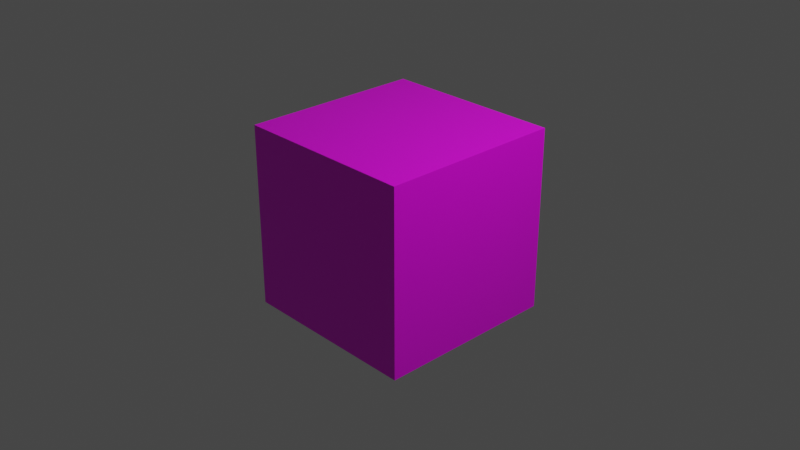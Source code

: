 # Source: Cube.blend  (saved by Blender 2.81.16; exported with 4.5.12 LTS)
import bpy
from mathutils import Matrix  # noqa: F401  (used for matrix-valued properties, if any)

bpy.ops.wm.read_factory_settings(use_empty=True)
scene = bpy.context.scene
scene.name = 'Scene'

# ---- collections
col_collection = bpy.data.collections.new('Collection'); scene.collection.children.link(col_collection)

# ---- images (referenced by path relative to the original .blend; pixels are not part of the script)
import os
ASSET_DIR = os.environ.get("B2B_ASSET_DIR", "")  # directory of the original .blend (textures are referenced by path, not embedded)
HERE = os.path.dirname(os.path.abspath(__file__))  # packed textures are extracted next to this script under _unpacked/

def load_image(name, relpath, width, height, colorspace="sRGB"):
    """Load a texture the original file referenced (path relative to the .blend, or extracted next to this script)."""
    p = next((c for c in (os.path.join(HERE, relpath), os.path.join(ASSET_DIR, relpath)) if relpath and os.path.exists(c)), "")
    if p:
        img = bpy.data.images.load(p, check_existing=True)
        img.name = name
    else:  # same state as the original file: an image datablock whose file is absent (Cycles renders it pink)
        img = bpy.data.images.new(name, width, height)
        img.source = "FILE"
        img.filepath = "//" + (relpath or name)
    img.colorspace_settings.name = colorspace
    return img
img_cubesprite_psd = load_image('CubeSprite.psd', 'CubeSprite.psd', 1024, 1024, 'sRGB')

# ---- materials (node trees are filled in below, after node groups)
mat_material = bpy.data.materials.new('Material')
mat_material.alpha_threshold = 0.0
mat_material.use_transparent_shadow = False
mat_material.preview_render_type = 'FLAT'
mat_material.line_color = (0.0, 0.0, 0.0, 1.0)

# ---- material node trees
mat_material.use_nodes = True; mat_material.node_tree.nodes.clear()
_N = mat_material.node_tree.nodes; _L = mat_material.node_tree.links
n0 = _N.new('ShaderNodeOutputMaterial'); n0.name = 'Material Output'; n0.location = (300, 300)
n1 = _N.new('ShaderNodeBsdfPrincipled'); n1.name = 'Principled BSDF'; n1.location = (10, 300)
n1.distribution = 'GGX'
n1.subsurface_method = 'BURLEY'
n1.inputs[2].default_value = 0.4
n1.inputs[3].default_value = 1.45
n1.inputs[27].default_value = (0.0, 0.0, 0.0, 1.0)
n1.inputs[28].default_value = 1.0
n2 = _N.new('ShaderNodeTexImage'); n2.name = 'Image Texture'; n2.location = (-280, 275)
n2.image = img_cubesprite_psd
_L.new(n1.outputs[0], n0.inputs[0])
_L.new(n2.outputs[0], n1.inputs[0])
n0.is_active_output = True

# ---- world
world_world = bpy.data.worlds.new('World'); scene.world = world_world
world_world.use_nodes = True; world_world.node_tree.nodes.clear()
_N = world_world.node_tree.nodes; _L = world_world.node_tree.links
n0 = _N.new('ShaderNodeOutputWorld'); n0.name = 'World Output'; n0.location = (300, 300)
n1 = _N.new('ShaderNodeBackground'); n1.name = 'Background'; n1.location = (10, 300)
n1.inputs[0].default_value = (0.05088, 0.05088, 0.05088, 1.0)
_L.new(n1.outputs[0], n0.inputs[0])
n0.is_active_output = True
world_world.color = (0.05088, 0.05088, 0.05088)
world_world.use_sun_shadow = False
world_world.sun_shadow_jitter_overblur = 0.0

# ---- cameras
cam_camera = bpy.data.cameras.new('Camera')
cam_camera.clip_end = 100.0
cam_camera.ortho_scale = 7.314

# ---- lights
light_light = bpy.data.lights.new('Light', 'POINT')
light_light.transmission_factor = 0.0
light_light.energy = 1000.0
light_light.shadow_soft_size = 0.1
light_light.shadow_maximum_resolution = 0.006
light_light.use_absolute_resolution = True

# ---- meshes
me_cube = bpy.data.meshes.new('Cube')
me_cube.from_pydata([(-1.0, -1.0, 1.0), (-1.0, 1.0, 1.0), (1.0, -1.0, 1.0), (1.0, 1.0, 1.0), (-1.0, -1.0, -1.0), (-1.0, 1.0, -1.0), (1.0, -1.0, -1.0), (1.0, 1.0, -1.0)], [], [(0, 4, 6, 2), (3, 2, 6, 7), (7, 6, 4, 5), (5, 1, 3, 7), (1, 0, 2, 3), (5, 4, 0, 1)])
_uv = me_cube.uv_layers.new(name='UVMap')
_uv.uv.foreach_set('vector', [0.625, 0.5, 0.875, 0.5, 0.875, 0.75, 0.625, 0.75, 0.375, 0.75, 0.625, 0.75, 0.625, 1.0, 0.375, 1.0, 0.375, 0.0, 0.625, 0.0, 0.625, 0.25, 0.375, 0.25, 0.125, 0.5, 0.375, 0.5, 0.375, 0.75, 0.125, 0.75, 0.375, 0.5, 0.625, 0.5, 0.625, 0.75, 0.375, 0.75, 0.375, 0.25, 0.625, 0.25, 0.625, 0.5, 0.375, 0.5])
me_cube.materials.append(mat_material)
me_cube.use_remesh_preserve_volume = False
me_cube.use_remesh_preserve_attributes = False
me_cube.use_mirror_vertex_groups = False
me_cube.update()

# ---- objects
ob_cube = bpy.data.objects.new('Cube', me_cube)
ob_light = bpy.data.objects.new('Light', light_light)
ob_camera = bpy.data.objects.new('Camera', cam_camera)

# ---- transforms, parenting, visibility, modifiers, constraints
ob_cube.location = (0.0, 0.0, 0.0)
ob_cube.lock_rotations_4d = False
ob_cube.empty_display_type = 'ARROWS'
ob_cube.lineart.crease_threshold = 0.0
ob_light.location = (4.076, 1.005, 5.904)
ob_light.rotation_euler = (0.6503, 0.05522, 1.866)
ob_light.lock_rotations_4d = False
ob_light.empty_display_type = 'ARROWS'
ob_light.color = (0.0, 0.0, 0.0, 0.0)
ob_light.lineart.crease_threshold = 0.0
ob_camera.location = (7.359, -6.926, 4.958)
ob_camera.rotation_euler = (1.109, 0.0, 0.8149)
ob_camera.lock_rotations_4d = False
ob_camera.empty_display_type = 'ARROWS'
ob_camera.color = (0.0, 0.0, 0.0, 0.0)
ob_camera.display_type = 'WIRE'
ob_camera.lineart.crease_threshold = 0.0

# ---- collection membership
col_collection.objects.link(ob_cube)
col_collection.objects.link(ob_light)
col_collection.objects.link(ob_camera)

# ---- scene / render settings (as saved in the file)
scene.camera = ob_camera
scene.frame_start = 1; scene.frame_end = 250; scene.frame_set(1)
scene.render.engine = 'BLENDER_EEVEE_NEXT'
scene.cycles.use_denoising = False
scene.cycles.samples = 128
scene.cycles.sampling_pattern = 'TABULATED_SOBOL'
scene.cycles.use_adaptive_sampling = False
scene.cycles.use_light_tree = False
scene.view_settings.view_transform = 'Filmic'
bpy.context.view_layer.update()
